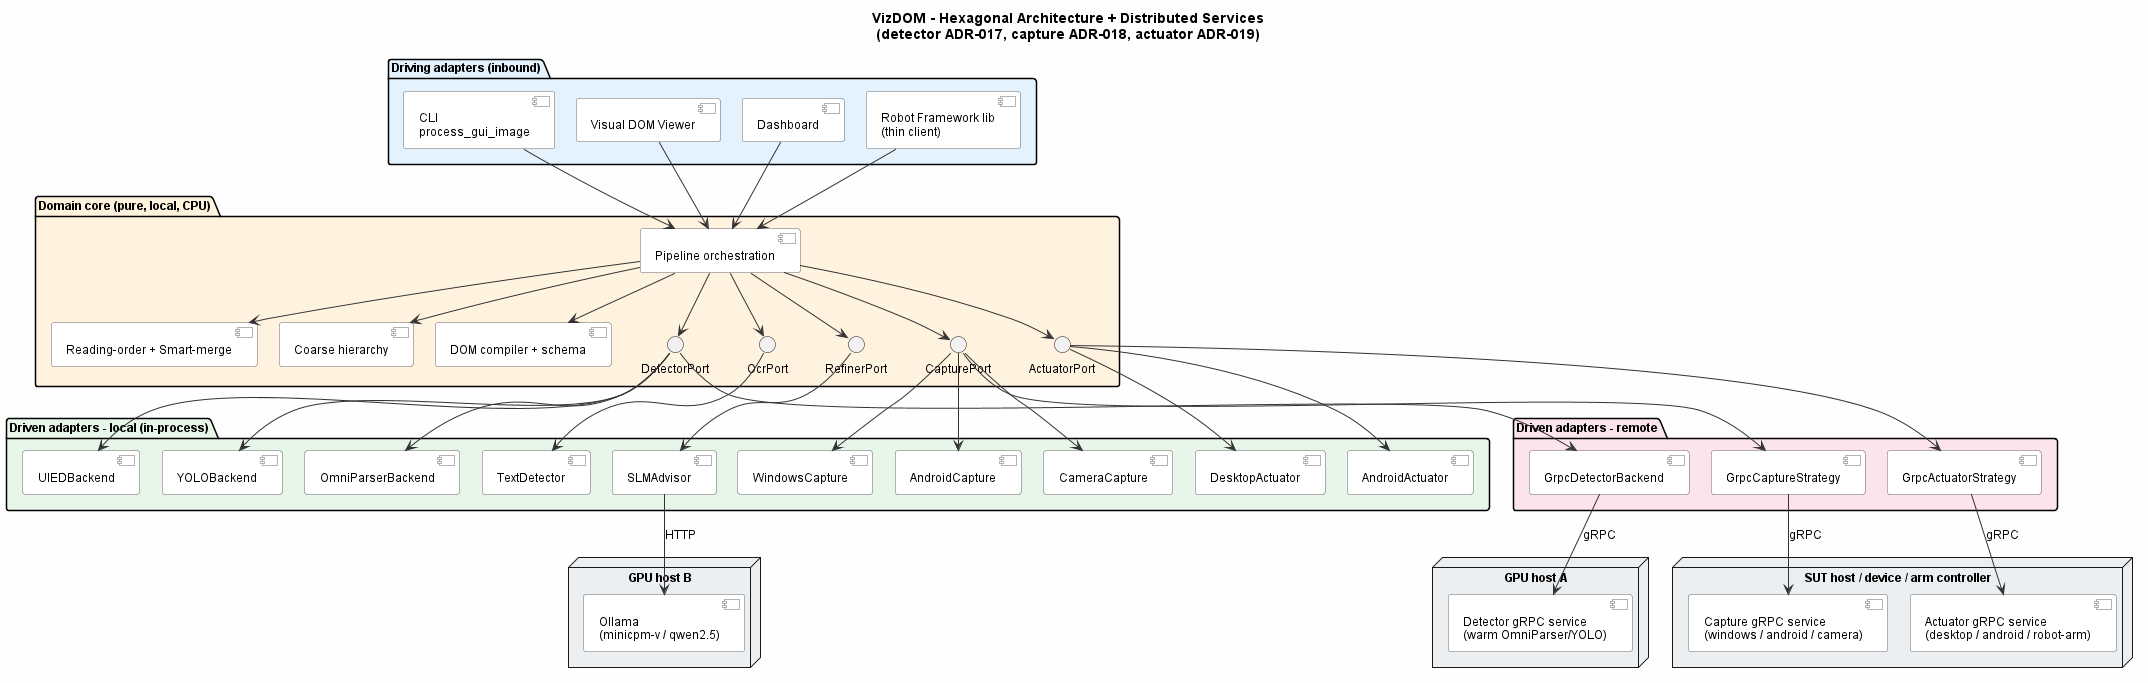

The diagram above was rendered by PlantUML. Its source (embedded in the PNG):
@startuml Architecture
' Uses Graphviz (dot) for clean top-to-bottom layering (needs dot / GRAPHVIZ_DOT).
' The other diagrams stay Smetana (graphviz-free). Keep this file ASCII-only.
skinparam backgroundColor #FEFEFE
skinparam defaultFontName Arial
skinparam defaultFontSize 12
skinparam ranksep 45
skinparam nodesep 22
skinparam component {
    BackgroundColor #FFFFFF
    BorderColor #666666
    ArrowColor #333333
}

title VizDOM - Hexagonal Architecture + Distributed Services\n(detector ADR-017, capture ADR-018, actuator ADR-019)

package "Driving adapters (inbound)" #E3F2FD {
    [CLI\nprocess_gui_image] as cli
    [Visual DOM Viewer] as viewer
    [Dashboard] as dash
    [Robot Framework lib\n(thin client)] as rf
}

package "Domain core (pure, local, CPU)" #FFF3E0 {
    [Pipeline orchestration] as pipe
    [Reading-order + Smart-merge] as merge
    [Coarse hierarchy] as hier
    [DOM compiler + schema] as compiler
    interface "DetectorPort" as dport
    interface "OcrPort" as oport
    interface "RefinerPort" as rport
    interface "CapturePort" as cport
    interface "ActuatorPort" as aport
}

package "Driven adapters - local (in-process)" #E8F5E9 {
    [UIEDBackend] as uied
    [YOLOBackend] as yolo
    [OmniParserBackend] as omni
    [TextDetector] as ocr
    [SLMAdvisor] as slm
    [WindowsCapture] as wcap
    [AndroidCapture] as acap
    [CameraCapture] as ccap
    [DesktopActuator] as dact
    [AndroidActuator] as aact
}

package "Driven adapters - remote" #FCE4EC {
    [GrpcDetectorBackend] as gclient
    [GrpcCaptureStrategy] as gcap
    [GrpcActuatorStrategy] as gact
}

node "GPU host A" #ECEFF1 {
    [Detector gRPC service\n(warm OmniParser/YOLO)] as dsvc
}
node "GPU host B" #ECEFF1 {
    [Ollama\n(minicpm-v / qwen2.5)] as ollama
}
node "SUT host / device / arm controller" #ECEFF1 {
    [Capture gRPC service\n(windows / android / camera)] as csvc
    [Actuator gRPC service\n(desktop / android / robot-arm)] as asvc
}

' inbound -> core (all enter at the pipeline so the core stays one rank band)
cli --> pipe
viewer --> pipe
dash --> pipe
rf --> pipe

' within the core (flat: children one rank below pipe, ports included)
pipe --> merge
pipe --> hier
pipe --> compiler
pipe --> dport
pipe --> oport
pipe --> rport
pipe --> cport
pipe --> aport

' ports -> driven adapters (below the core)
dport --> uied
dport --> yolo
dport --> omni
dport --> gclient
oport --> ocr
rport --> slm
cport --> wcap
cport --> acap
cport --> ccap
cport --> gcap
aport --> dact
aport --> aact
aport --> gact

' remote adapters -> external hosts (bottom)
gclient --> dsvc : gRPC
slm --> ollama : HTTP
gcap --> csvc : gRPC
gact --> asvc : gRPC

@enduml